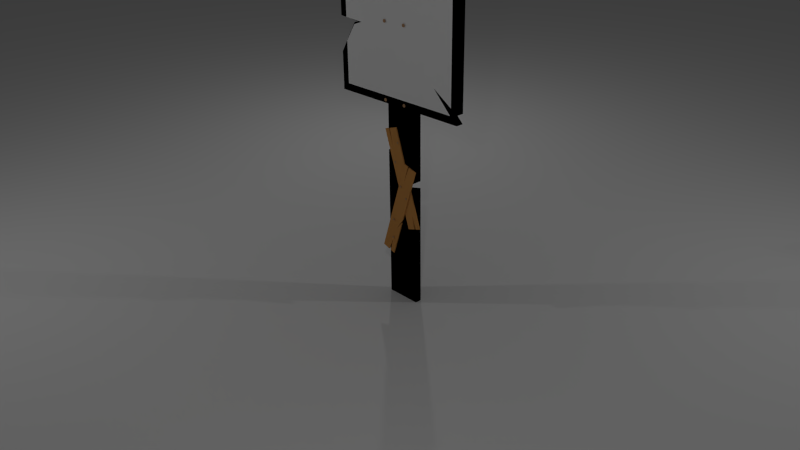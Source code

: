 # Source: Sign.blend  (saved by Blender 2.74.0; exported with 4.5.12 LTS)
import bpy
from mathutils import Matrix  # noqa: F401  (used for matrix-valued properties, if any)

bpy.ops.wm.read_factory_settings(use_empty=True)
scene = bpy.context.scene
scene.name = 'Scene'

# ---- collections
col_collection_1 = bpy.data.collections.new('Collection 1'); scene.collection.children.link(col_collection_1)
col_collection_2 = bpy.data.collections.new('Collection 2'); scene.collection.children.link(col_collection_2)

# ---- materials (node trees are filled in below, after node groups)
mat_polished_wood = bpy.data.materials.new('Polished wood')
mat_polished_wood.alpha_threshold = 0.0
mat_polished_wood.use_transparent_shadow = False
mat_polished_wood.preview_render_type = 'SHADERBALL'
mat_polished_wood.diffuse_color = (0.3695, 0.2226, 0.0128, 1.0)
mat_polished_wood.specular_color = (1.0, 0.6918, 0.1794)
mat_polished_wood.roughness = 0.5
mat_polished_wood.line_color = (0.0, 0.0, 0.0, 1.0)
mat_a_rowan_rust = bpy.data.materials.new('a_Rowan_rust')
mat_a_rowan_rust.alpha_threshold = 0.0
mat_a_rowan_rust.use_transparent_shadow = False
mat_a_rowan_rust.diffuse_color = (0.4293, 0.2523, 0.1356, 1.0)
mat_a_rowan_rust.roughness = 0.5
mat_a_rowan_rust.specular_intensity = 0.0
mat_a_rowan_rust.line_color = (0.0, 0.0, 0.0, 1.0)
mat_walnut = bpy.data.materials.new('walnut')
mat_walnut.alpha_threshold = 0.0
mat_walnut.use_transparent_shadow = False
mat_walnut.diffuse_color = (0.5895, 0.2737, 0.0782, 1.0)
mat_walnut.roughness = 0.5
mat_walnut.specular_intensity = 0.1939
mat_walnut.line_color = (0.0, 0.0, 0.0, 1.0)
mat_material_002 = bpy.data.materials.new('Material.002')
mat_material_002.alpha_threshold = 0.0
mat_material_002.use_transparent_shadow = False
mat_material_002.roughness = 0.5

# ---- material node trees
mat_polished_wood.use_nodes = True; mat_polished_wood.node_tree.nodes.clear()
_N = mat_polished_wood.node_tree.nodes; _L = mat_polished_wood.node_tree.links
n0 = _N.new('NodeUndefined'); n0.name = 'Polished wood'; n0.location = (5, 579)
n0.inputs[0].default_value = (0.3695, 0.2226, 0.0128, 1.0)
n0.inputs[1].default_value = (1.0, 0.6918, 0.1794, 1.0)
n0.inputs[2].default_value = 0.8
n0.inputs[3].default_value = (0.0, 0.0, 0.0)
n1 = _N.new('NodeUndefined'); n1.name = 'MatNode'; n1.location = (257, 579)
n1.inputs[1].default_value = (1.0, 0.9932, 0.4992, 1.0)
n1.inputs[2].default_value = 1.0
n1.inputs[3].default_value = (0.0, 0.0, 0.0)
n2 = _N.new('NodeUndefined'); n2.name = 'Output'; n2.location = (462, 525)
n2.inputs[1].default_value = 1.0
_L.new(n0.outputs[0], n1.inputs[0])
_L.new(n1.outputs[0], n2.inputs[0])

# ---- world
world_world = bpy.data.worlds.new('World'); scene.world = world_world
world_world.color = (0.05088, 0.05088, 0.05088)
world_world.use_sun_shadow = False
world_world.sun_shadow_jitter_overblur = 0.0
world_world.cycles.sampling_method = 'MANUAL'
world_world.cycles.sample_map_resolution = 256

# ---- cameras
cam_camera = bpy.data.cameras.new('Camera')
cam_camera.clip_end = 100.0
cam_camera.lens = 35.0
cam_camera.sensor_width = 32.0
cam_camera.sensor_height = 18.0
cam_camera.ortho_scale = 7.314
cam_camera.dof.focus_distance = 0.0
cam_camera.dof.aperture_fstop = 128.0

# ---- lights
light_lamp = bpy.data.lights.new('Lamp', 'POINT')
light_lamp.transmission_factor = 0.0
light_lamp.cutoff_distance = 30.0
light_lamp.energy = 100.0
light_lamp.shadow_buffer_clip_start = 1.001
light_lamp.shadow_soft_size = 0.1
light_lamp.shadow_maximum_resolution = 0.006
light_lamp.use_absolute_resolution = True
light_lamp.cycles.use_multiple_importance_sampling = False

# ---- meshes
me_cube_002 = bpy.data.meshes.new('Cube.002')
me_cube_002.from_pydata([(-1.0, 0.6155, -1.0), (-1.0, 0.6155, 1.0), (0.875, 0.6155, 0.7292), (0.375, 0.6155, 0.6458), (1.0, 0.6155, -1.0), (-1.0, 0.6155, 0.0), (1.0, 0.6155, 0.0), (0.0, 0.6155, 1.0), (0.0, 0.6155, -1.0), (0.0, 0.6155, 0.0), (-1.0, 0.6155, 0.5), (1.0, 0.6155, -0.5), (-0.5, 0.6155, 1.0), (0.5, 0.6155, -1.0), (-1.0, 0.6155, -0.5), (1.0, 0.6155, 0.5), (0.5, 0.6155, 1.0), (-0.5, 0.6155, -1.0), (0.0, 0.6155, -0.5), (0.0, 0.6155, 0.5), (0.5, 0.6155, 0.0), (-0.5, 0.6155, 0.0), (-0.5, 0.6155, 0.5), (0.5, 0.6155, 0.5), (0.5, 0.6155, -0.5), (-0.5, 0.6155, -0.5), (1.0, 0.6155, -0.75), (0.0, 0.6155, 0.75), (-0.75, 0.6155, 0.0), (0.5, 0.6155, 0.25), (0.75, 0.6155, 0.5), (0.25, 0.6155, 0.5), (0.5, 0.6155, -0.75), (0.75, 0.6155, -0.5), (-0.5, 0.6155, -0.25), (-0.75, 0.6155, -0.25), (-0.25, 0.6155, -0.25), (0.75, 0.6155, -0.25), (0.75, 0.6155, -0.75), (0.25, 0.6155, 0.75), (0.75, 0.6155, 0.25), (-0.25, 0.6155, 0.75), (-0.75, 0.6155, 0.25), (0.25, 0.6155, 0.25), (0.25, 0.6155, -0.75), (1.0, 0.6155, -0.875), (1.0, 0.6155, 0.625), (0.5, 0.6155, 0.625), (0.375, 0.6155, 0.5), (0.25, 0.6155, 0.625), (0.375, 0.6155, 0.375), (0.875, 0.6155, 0.625), (0.375, 0.6155, 0.625), (0.625, 0.6155, -0.625), (0.875, 0.6155, -0.625), (-0.625, 0.6155, -0.125), (0.125, 0.6155, 0.625), (0.625, 0.6155, 0.625), (-1.0, 0.6155, -0.04462), (-0.625, 0.6155, -0.07328), (-0.875, 0.6155, -0.05416), (-0.75, 0.6155, -0.09053), (0.75, 0.6155, -0.7083), (0.875, 0.6155, -0.7917)], [], [(25, 14, 0, 17), (50, 29, 23), (46, 51, 15), (49, 56, 31), (15, 30, 40), (31, 56, 19), (24, 20, 9, 18), (48, 23, 57), (52, 49, 31, 48), (39, 49, 3), (7, 12, 41), (49, 39, 56), (45, 26, 63), (10, 42, 22), (9, 19, 22, 21), (53, 33, 24), (36, 18, 9), (6, 15, 40), (32, 53, 24), (37, 20, 24), (38, 13, 4), (21, 36, 9), (36, 25, 18), (23, 29, 40, 30), (59, 21, 28), (35, 14, 25), (7, 27, 39), (21, 34, 36), (40, 29, 20), (41, 12, 22), (32, 24, 44), (43, 50, 31), (1, 10, 22, 12), (33, 37, 24), (30, 57, 23), (16, 7, 39), (15, 51, 30), (31, 19, 43), (5, 58, 60), (38, 32, 13), (9, 43, 19), (14, 35, 61), (18, 44, 24), (54, 11, 33), (55, 34, 21), (42, 28, 21), (60, 28, 5), (47, 52, 48), (54, 33, 53, 62), (38, 53, 32), (3, 2, 16), (19, 56, 27), (29, 50, 43), (28, 42, 5), (44, 8, 13), (41, 22, 19), (33, 11, 37), (29, 43, 20), (34, 55, 35), (55, 61, 35), (55, 59, 61), (28, 60, 59), (21, 59, 55), (42, 21, 22), (51, 57, 30), (36, 34, 25), (26, 11, 54), (23, 48, 50), (11, 6, 37), (62, 63, 54), (48, 31, 50), (27, 7, 41), (17, 8, 18, 25), (10, 5, 42), (19, 27, 41), (56, 39, 27), (32, 44, 13), (25, 34, 35), (8, 44, 18), (63, 26, 54), (20, 37, 6, 40), (3, 16, 39), (43, 9, 20)])
me_cube_002.materials.append(mat_polished_wood)
me_cube_002.use_remesh_preserve_volume = False
me_cube_002.use_remesh_preserve_attributes = False
me_cube_002.use_mirror_vertex_groups = False
me_cube_002.update()
me_cube_001 = bpy.data.meshes.new('Cube.001')
me_cube_001.from_pydata([(0.5163, 0.6105, -1.0), (0.5163, 0.6105, 3.054), (1.0, 0.6105, -1.0), (1.0, 0.6105, 3.054), (1.0, 0.6105, 0.9048), (1.0, 0.6105, 0.8103), (0.5163, 0.6105, 0.1133), (0.8616, 0.6105, 0.8227), (0.8616, 0.6105, 0.7754), (0.6218, 0.6105, 1.276), (0.5163, 0.6105, 1.227), (0.5163, 0.6105, 1.293), (0.7232, 0.6105, 0.7405), (1.0, 0.6105, 1.979), (0.7582, 0.6105, -1.0), (1.0, 0.6105, -0.09483), (0.7582, 0.6105, 3.054), (0.5163, 0.6105, 2.173), (0.7272, 0.6105, 1.259), (0.794, 0.6105, 1.141), (0.7231, 0.6105, 1.158), (0.6647, 0.6105, 1.22), (0.7606, 0.6105, 1.2), (0.7585, 0.6105, 1.15), (0.6939, 0.6105, 1.189), (0.5905, 0.6105, 1.223), (0.5163, 0.6105, 2.614), (0.6372, 0.6105, 3.054), (1.0, 0.6105, -0.5474), (0.8791, 0.6105, -1.0), (1.0, 0.6105, 1.442), (0.8791, 0.6105, 3.054), (0.9308, 0.6105, 0.8637), (0.5691, 0.6105, 1.284), (0.7408, 0.6105, 1.154), (0.5163, 0.6105, 0.67), (0.5163, 0.6105, 1.733), (0.9308, 0.6105, 0.7929), (0.7924, 0.6105, 0.7816), (0.7924, 0.6105, 0.758), (0.5163, 0.6105, -0.4433), (1.0, 0.6105, 2.517), (0.6372, 0.6105, -1.0), (1.0, 0.6105, 0.3578), (0.7773, 0.6105, 1.171), (0.6745, 0.6105, 1.267), (0.7439, 0.6105, 1.229), (0.7763, 0.6105, 1.145), (0.7085, 0.6105, 1.173), (0.6276, 0.6105, 1.221), (0.6793, 0.6105, 1.204), (0.5534, 0.6105, 1.225), (0.5163, 0.6105, 2.834), (0.5768, 0.6105, 3.054), (1.0, 0.6105, -0.7737), (0.9395, 0.6105, -1.0), (1.0, 0.6105, 1.173), (0.8186, 0.6105, 3.054), (0.8962, 0.6105, 0.8432), (0.5954, 0.6105, 1.28), (0.7497, 0.6105, 1.152), (0.5163, 0.6105, 0.9483), (0.5163, 0.6105, 1.953), (0.8962, 0.6105, 0.7842), (0.7578, 0.6105, 0.7611), (0.7578, 0.6105, 0.7493), (0.5163, 0.6105, -0.165), (1.0, 0.6105, 2.248), (0.6977, 0.6105, -1.0), (1.0, 0.6105, 0.1315), (0.769, 0.6105, 1.185), (0.7009, 0.6105, 1.263), (0.7356, 0.6105, 1.244), (0.7851, 0.6105, 1.143), (0.7158, 0.6105, 1.166), (0.6461, 0.6105, 1.22), (0.6866, 0.6105, 1.196), (0.572, 0.6105, 1.224), (0.5163, 0.6105, 2.394), (0.6977, 0.6105, 3.054), (1.0, 0.6105, -0.3211), (0.8186, 0.6105, -1.0), (1.0, 0.6105, 1.711), (0.9395, 0.6105, 3.054), (0.9654, 0.6105, 0.8843), (0.5427, 0.6105, 1.289), (0.7319, 0.6105, 1.156), (0.5163, 0.6105, 0.3916), (0.5163, 0.6105, 1.513), (0.9654, 0.6105, 0.8016), (0.827, 0.6105, 0.8021), (0.827, 0.6105, 0.7667), (0.5163, 0.6105, -0.7217), (1.0, 0.6105, 2.785), (0.5768, 0.6105, -1.0), (1.0, 0.6105, 0.5841), (0.7856, 0.6105, 1.156), (0.6481, 0.6105, 1.272), (0.7523, 0.6105, 1.215), (0.7674, 0.6105, 1.147), (0.7012, 0.6105, 1.181), (0.609, 0.6105, 1.222), (0.672, 0.6105, 1.212), (0.5349, 0.6105, 1.226)], [], [(1, 52, 26, 78, 17, 62, 36, 88, 11, 85, 33, 59, 9, 97, 45, 71, 18, 72, 46, 98, 22, 70, 44, 96, 19, 73, 47, 99, 23, 60, 34, 86, 20, 74, 48, 100, 24, 76, 50, 102, 21, 75, 49, 101, 25, 77, 51, 103, 10, 61, 35, 87, 6, 66, 40, 92, 0, 94, 42, 68, 14, 81, 29, 55, 2, 54, 28, 80, 15, 69, 43, 95, 5, 89, 37, 63, 8, 91, 39, 65, 12, 64, 38, 90, 7, 58, 32, 84, 4, 56, 30, 82, 13, 67, 41, 93, 3, 83, 31, 57, 16, 79, 27, 53)])
me_cube_001.materials.append(mat_polished_wood)
me_cube_001.use_remesh_preserve_volume = False
me_cube_001.use_remesh_preserve_attributes = False
me_cube_001.use_mirror_vertex_groups = False
me_cube_001.update()
me_plane = bpy.data.meshes.new('Plane')
me_plane.from_pydata([(-1.0, -1.0, 0.0), (1.0, -1.0, 0.0), (-1.0, 1.0, 0.0), (1.0, 1.0, 0.0)], [], [(0, 1, 3, 2)])
me_plane.use_remesh_preserve_volume = False
me_plane.use_remesh_preserve_attributes = False
me_plane.use_mirror_vertex_groups = False
me_plane.update()
me_cone_001 = bpy.data.meshes.new('Cone.001')
me_cone_001.from_pydata([(1.006e-07, 0.113, 0.08469), (0.02204, 0.1108, 0.08469), (0.04322, 0.1044, 0.08469), (0.06275, 0.09391, 0.08469), (0.07987, 0.07987, 0.08469), (0.09391, 0.06275, 0.08469), (0.1044, 0.04322, 0.08469), (0.1108, 0.02204, 0.08469), (0.113, 2.633e-07, 0.08469), (0.0, 0.0, 1.0), (0.1108, -0.02204, 0.08469), (0.1044, -0.04322, 0.08469), (0.09391, -0.06275, 0.08469), (0.07987, -0.07987, 0.08469), (0.06275, -0.09391, 0.08469), (0.04322, -0.1044, 0.08469), (0.02204, -0.1108, 0.08469), (6.377e-08, -0.113, 0.08469), (-0.02204, -0.1108, 0.08469), (-0.04322, -0.1044, 0.08469), (-0.06275, -0.09391, 0.08469), (-0.07987, -0.07987, 0.08469), (-0.09391, -0.06275, 0.08469), (-0.1044, -0.04322, 0.08469), (-0.1108, -0.02204, 0.08469), (-0.113, 3.638e-07, 0.08469), (-0.1108, 0.02204, 0.08469), (-0.1044, 0.04322, 0.08469), (-0.09391, 0.06275, 0.08469), (-0.07987, 0.07987, 0.08469), (-0.06275, 0.09392, 0.08469), (-0.04322, 0.1044, 0.08469), (-0.02204, 0.1108, 0.08469), (8.483e-08, 0.2634, -0.005169), (0.05139, 0.2583, -0.005169), (0.1008, 0.2434, -0.005169), (0.1463, 0.219, -0.005169), (0.1863, 0.1863, -0.005169), (0.219, 0.1463, -0.005169), (0.2434, 0.1008, -0.005169), (0.2583, 0.05139, -0.005169), (0.2634, 2.306e-07, -0.005169), (0.2583, -0.05139, -0.005169), (0.2434, -0.1008, -0.005169), (0.219, -0.1463, -0.005169), (0.1863, -0.1863, -0.005169), (0.1463, -0.219, -0.005169), (0.1008, -0.2434, -0.005169), (0.05139, -0.2583, -0.005169), (-9.955e-10, -0.2634, -0.005169), (-0.05139, -0.2583, -0.005169), (-0.1008, -0.2434, -0.005169), (-0.1463, -0.219, -0.005169), (-0.1863, -0.1863, -0.005169), (-0.219, -0.1463, -0.005169), (-0.2434, -0.1008, -0.005169), (-0.2583, -0.05139, -0.005169), (-0.2634, 4.65e-07, -0.005169), (-0.2583, 0.05139, -0.005169), (-0.2434, 0.1008, -0.005169), (-0.219, 0.1463, -0.005169), (-0.1863, 0.1863, -0.005169), (-0.1463, 0.219, -0.005169), (-0.1008, 0.2434, -0.005169), (-0.05139, 0.2583, -0.005169), (8.483e-08, 0.2634, -0.05849), (0.05139, 0.2583, -0.05849), (0.1008, 0.2434, -0.05849), (0.1463, 0.219, -0.05849), (0.1863, 0.1863, -0.05849), (0.219, 0.1463, -0.05849), (0.2434, 0.1008, -0.05849), (0.2583, 0.05139, -0.05849), (0.2634, 2.306e-07, -0.05849), (0.2583, -0.05139, -0.05849), (0.2434, -0.1008, -0.05849), (0.219, -0.1463, -0.05849), (0.1863, -0.1863, -0.05849), (0.1463, -0.219, -0.05849), (0.1008, -0.2434, -0.05849), (0.05139, -0.2583, -0.05849), (-9.955e-10, -0.2634, -0.05849), (-0.05139, -0.2583, -0.05849), (-0.1008, -0.2434, -0.05849), (-0.1463, -0.219, -0.05849), (-0.1863, -0.1863, -0.05849), (-0.219, -0.1463, -0.05849), (-0.2434, -0.1008, -0.05849), (-0.2583, -0.05139, -0.05849), (-0.2634, 4.65e-07, -0.05849), (-0.2583, 0.05139, -0.05849), (-0.2434, 0.1008, -0.05849), (-0.219, 0.1463, -0.05849), (-0.1863, 0.1863, -0.05849), (-0.1463, 0.219, -0.05849), (-0.1008, 0.2434, -0.05849), (-0.05139, 0.2583, -0.05849)], [], [(31, 9, 32), (0, 9, 1), (30, 9, 31), (29, 9, 30), (28, 9, 29), (27, 9, 28), (26, 9, 27), (25, 9, 26), (24, 9, 25), (23, 9, 24), (22, 9, 23), (21, 9, 22), (20, 9, 21), (19, 9, 20), (18, 9, 19), (17, 9, 18), (16, 9, 17), (15, 9, 16), (14, 9, 15), (13, 9, 14), (12, 9, 13), (11, 9, 12), (10, 9, 11), (8, 9, 10), (7, 9, 8), (6, 9, 7), (5, 9, 6), (4, 9, 5), (3, 9, 4), (2, 9, 3), (32, 9, 0), (1, 9, 2), (29, 30, 62, 61), (60, 61, 93, 92), (18, 19, 51, 50), (1, 2, 35, 34), (28, 29, 61, 60), (17, 18, 50, 49), (27, 28, 60, 59), (16, 17, 49, 48), (32, 0, 33, 64), (26, 27, 59, 58), (15, 16, 48, 47), (25, 26, 58, 57), (14, 15, 47, 46), (24, 25, 57, 56), (7, 8, 41, 40), (13, 14, 46, 45), (23, 24, 56, 55), (6, 7, 40, 39), (12, 13, 45, 44), (22, 23, 55, 54), (0, 1, 34, 33), (5, 6, 39, 38), (11, 12, 44, 43), (21, 22, 54, 53), (4, 5, 38, 37), (10, 11, 43, 42), (31, 32, 64, 63), (20, 21, 53, 52), (3, 4, 37, 36), (8, 10, 42, 41), (30, 31, 63, 62), (19, 20, 52, 51), (2, 3, 36, 35), (65, 66, 67, 68, 69, 70, 71, 72, 73, 74, 75, 76, 77, 78, 79, 80, 81, 82, 83, 84, 85, 86, 87, 88, 89, 90, 91, 92, 93, 94, 95, 96), (49, 50, 82, 81), (38, 39, 71, 70), (58, 59, 91, 90), (36, 37, 69, 68), (47, 48, 80, 79), (56, 57, 89, 88), (34, 35, 67, 66), (45, 46, 78, 77), (54, 55, 87, 86), (43, 44, 76, 75), (63, 64, 96, 95), (52, 53, 85, 84), (41, 42, 74, 73), (61, 62, 94, 93), (50, 51, 83, 82), (39, 40, 72, 71), (59, 60, 92, 91), (37, 38, 70, 69), (48, 49, 81, 80), (57, 58, 90, 89), (35, 36, 68, 67), (46, 47, 79, 78), (55, 56, 88, 87), (33, 34, 66, 65), (44, 45, 77, 76), (64, 33, 65, 96), (53, 54, 86, 85), (42, 43, 75, 74), (62, 63, 95, 94), (51, 52, 84, 83), (40, 41, 73, 72)])
me_cone_001.materials.append(mat_a_rowan_rust)
me_cone_001.use_remesh_preserve_volume = False
me_cone_001.use_remesh_preserve_attributes = False
me_cone_001.use_mirror_vertex_groups = False
me_cone_001.update()
me_plane_003 = bpy.data.meshes.new('Plane.003')
me_plane_003.from_pydata([(-1.0, -1.0, 0.0), (-0.7937, -1.0, 0.0), (-1.0, 0.3476, -4.925e-08), (-0.7937, 0.3476, -4.925e-08), (-0.9153, 0.3476, -4.925e-08), (-0.9344, 0.3476, -4.925e-08), (-0.8613, -1.0, 0.0), (-0.8914, -1.0, 0.0), (-0.9321, 0.09139, 0.0), (-0.8679, -0.8123, -4.441e-16), (-0.7937, -0.4709, -1.934e-08), (-0.7937, -0.43, -2.083e-08), (-0.8528, -0.6026, -3.904e-22)], [], [(0, 7, 9, 6, 1, 10, 12, 11, 3, 4, 8, 5, 2)])
me_plane_003.materials.append(mat_walnut)
me_plane_003.use_remesh_preserve_volume = False
me_plane_003.use_remesh_preserve_attributes = False
me_plane_003.use_mirror_vertex_groups = False
me_plane_003.update()
me_plane_002 = bpy.data.meshes.new('Plane.002')
me_plane_002.from_pydata([(-1.0, -1.0, 0.0), (-1.0, 1.0, 0.0), (0.9866, -1.0, 0.0), (1.0, -0.8966, 0.0), (-1.0, -0.3853, 0.0), (-1.0, -0.05902, 0.0), (0.6873, -0.6954, 0.0), (1.0, 0.6861, 0.0), (0.6873, 1.0, 0.0), (-0.6833, -0.07534, 0.0), (-0.8356, -0.1297, 0.0), (0.9374, 0.8112, 0.0), (0.2902, 0.6915, 0.0), (0.5404, 0.6807, 0.0), (0.4208, 0.561, 0.0), (0.6981, 0.6861, 0.0)], [], [(0, 2, 6, 3, 7, 15, 14, 13, 12, 11, 8, 1, 5, 9, 10, 4)])
_uv = me_plane_002.uv_layers.new(name='UVMap')
_uv.uv.foreach_set('vector', [0.0, 0.0, 0.9933, 0.0, 0.8436, 0.1523, 1.0, 0.0517, 1.0, 0.843, 0.8491, 0.843, 0.7104, 0.7805, 0.7702, 0.8403, 0.6451, 0.8458, 0.9687, 0.9056, 0.8436, 1.0, 0.0, 1.0, 0.0, 0.4705, 0.1583, 0.4623, 0.08219, 0.4351, 0.0, 0.3073])
_ca = me_plane_002.color_attributes.new('Col', 'BYTE_COLOR', 'CORNER')
_ca.data.foreach_set('color', [1.0, 1.0, 1.0, 1.0, 1.0, 1.0, 1.0, 1.0, 1.0, 1.0, 1.0, 1.0, 1.0, 1.0, 1.0, 1.0, 1.0, 1.0, 1.0, 1.0, 1.0, 1.0, 1.0, 1.0, 1.0, 1.0, 1.0, 1.0, 1.0, 1.0, 1.0, 1.0, 1.0, 1.0, 1.0, 1.0, 1.0, 1.0, 1.0, 1.0, 1.0, 1.0, 1.0, 1.0, 1.0, 1.0, 1.0, 1.0, 1.0, 1.0, 1.0, 1.0, 1.0, 1.0, 1.0, 1.0, 1.0, 1.0, 1.0, 1.0, 1.0, 1.0, 1.0, 1.0])
me_plane_002.materials.append(mat_material_002)
me_plane_002.use_remesh_preserve_volume = False
me_plane_002.use_remesh_preserve_attributes = False
me_plane_002.use_mirror_vertex_groups = False
me_plane_002.update()

# ---- objects
ob_lamp_003 = bpy.data.objects.new('Lamp.003', light_lamp)
ob_lamp_002 = bpy.data.objects.new('Lamp.002', light_lamp)
ob_lamp_001 = bpy.data.objects.new('Lamp.001', light_lamp)
ob_cube_001 = bpy.data.objects.new('Cube.001', me_cube_002)
ob_cube = bpy.data.objects.new('Cube', me_cube_001)
ob_lamp = bpy.data.objects.new('Lamp', light_lamp)
ob_camera = bpy.data.objects.new('Camera', cam_camera)
ob_plane_003 = bpy.data.objects.new('Plane.003', me_plane)
ob_cone_009 = bpy.data.objects.new('Cone.009', me_cone_001)
ob_cone_008 = bpy.data.objects.new('Cone.008', me_cone_001)
ob_cone_007 = bpy.data.objects.new('Cone.007', me_cone_001)
ob_cone_006 = bpy.data.objects.new('Cone.006', me_cone_001)
ob_cone_005 = bpy.data.objects.new('Cone.005', me_cone_001)
ob_cone_004 = bpy.data.objects.new('Cone.004', me_cone_001)
ob_cone_003 = bpy.data.objects.new('Cone.003', me_cone_001)
ob_cone_002 = bpy.data.objects.new('Cone.002', me_cone_001)
ob_cone_001 = bpy.data.objects.new('Cone.001', me_cone_001)
ob_cone = bpy.data.objects.new('Cone', me_cone_001)
ob_plane_002 = bpy.data.objects.new('Plane.002', me_plane_003)
ob_plane_001 = bpy.data.objects.new('Plane.001', me_plane_003)
ob_plane = bpy.data.objects.new('Plane', me_plane_002)

# ---- transforms, parenting, visibility, modifiers, constraints
ob_lamp_003.location = (4.713, 4.863, 4.415)
ob_lamp_003.rotation_euler = (0.6503, 0.05522, 1.866)
ob_lamp_003.lock_rotations_4d = False
ob_lamp_003.empty_display_type = 'ARROWS'
ob_lamp_003.color = (0.0, 0.0, 0.0, 0.0)
ob_lamp_003.lineart.crease_threshold = 0.0
ob_lamp_002.location = (-4.608, 4.863, 4.415)
ob_lamp_002.rotation_euler = (0.6503, 0.05522, 1.866)
ob_lamp_002.lock_rotations_4d = False
ob_lamp_002.empty_display_type = 'ARROWS'
ob_lamp_002.color = (0.0, 0.0, 0.0, 0.0)
ob_lamp_002.lineart.crease_threshold = 0.0
ob_lamp_001.location = (-4.608, -4.143, 4.415)
ob_lamp_001.rotation_euler = (0.6503, 0.05522, 1.866)
ob_lamp_001.lock_rotations_4d = False
ob_lamp_001.empty_display_type = 'ARROWS'
ob_lamp_001.color = (0.0, 0.0, 0.0, 0.0)
ob_lamp_001.lineart.crease_threshold = 0.0
ob_cube_001.location = (-0.009248, -0.1629, 2.875)
ob_cube_001.lineart.crease_threshold = 0.0
_m = ob_cube_001.modifiers.new('Solidify', 'SOLIDIFY')
_m.thickness = 0.101
_m.nonmanifold_thickness_mode = 'FIXED'
_m.nonmanifold_merge_threshold = 0.0003
ob_cube.location = (-0.7648, -0.08512, 0.0)
ob_cube.lineart.crease_threshold = 0.0
_m = ob_cube.modifiers.new('Solidify', 'SOLIDIFY')
_m.thickness = 0.088
_m.nonmanifold_thickness_mode = 'FIXED'
_m.nonmanifold_merge_threshold = 0.0003
ob_lamp.location = (4.713, -4.143, 4.415)
ob_lamp.rotation_euler = (0.6503, 0.05522, 1.866)
ob_lamp.lock_rotations_4d = False
ob_lamp.empty_display_type = 'ARROWS'
ob_lamp.color = (0.0, 0.0, 0.0, 0.0)
ob_lamp.lineart.crease_threshold = 0.0
ob_camera.location = (7.481, -6.508, 5.344)
ob_camera.rotation_euler = (1.109, 0.01082, 0.8149)
ob_camera.lock_rotations_4d = False
ob_camera.empty_display_type = 'ARROWS'
ob_camera.color = (0.0, 0.0, 0.0, 0.0)
ob_camera.display_type = 'WIRE'
ob_camera.lineart.crease_threshold = 0.0
ob_plane_003.location = (-0.1275, 0.4485, -0.8495)
ob_plane_003.scale = (102.9, 102.9, 102.9)
ob_plane_003.lineart.crease_threshold = 0.0
ob_cone_009.location = (-0.2002, 0.4409, 2.894)
ob_cone_009.rotation_euler = (-1.571, -0.0, 0.0)
ob_cone_009.scale = (0.08286, 0.08286, 0.08286)
ob_cone_009.lineart.crease_threshold = 0.0
ob_cone_008.location = (0.1284, 0.4409, 2.894)
ob_cone_008.rotation_euler = (-1.571, -0.0, 0.0)
ob_cone_008.scale = (0.08286, 0.08286, 0.08286)
ob_cone_008.lineart.crease_threshold = 0.0
ob_cone_007.location = (0.1284, 0.4409, 1.92)
ob_cone_007.rotation_euler = (-1.571, -0.0, 0.0)
ob_cone_007.scale = (0.08286, 0.08286, 0.08286)
ob_cone_007.lineart.crease_threshold = 0.0
ob_cone_006.location = (-0.2002, 0.4409, 1.92)
ob_cone_006.rotation_euler = (-1.571, -0.0, 0.0)
ob_cone_006.scale = (0.08286, 0.08286, 0.08286)
ob_cone_006.lineart.crease_threshold = 0.0
ob_cone_005.location = (-0.06629, 0.5064, 1.368)
ob_cone_005.rotation_euler = (-1.571, -0.0, 0.0)
ob_cone_005.scale = (0.05538, 0.05538, 0.05538)
ob_cone_005.lineart.crease_threshold = 0.0
ob_cone_004.location = (-0.1161, 0.5064, 1.094)
ob_cone_004.rotation_euler = (-1.571, -0.0, 0.0)
ob_cone_004.scale = (0.05538, 0.05538, 0.05538)
ob_cone_004.lineart.crease_threshold = 0.0
ob_cone_003.location = (-0.1354, 0.4859, 0.2829)
ob_cone_003.rotation_euler = (-1.571, -0.0, 0.0)
ob_cone_003.scale = (0.05538, 0.05538, 0.05538)
ob_cone_003.lineart.crease_threshold = 0.0
ob_cone_002.location = (-0.1476, 0.4834, 0.0172)
ob_cone_002.rotation_euler = (-1.571, -0.0, 0.0)
ob_cone_002.scale = (0.05538, 0.05538, 0.05538)
ob_cone_002.lineart.crease_threshold = 0.0
ob_cone_001.location = (0.09329, 0.4917, 0.6509)
ob_cone_001.rotation_euler = (-1.571, -0.0, 0.0)
ob_cone_001.scale = (0.05538, 0.05538, 0.05538)
ob_cone_001.lineart.crease_threshold = 0.0
ob_cone.location = (-0.002745, 0.4879, 0.7954)
ob_cone.rotation_euler = (-1.571, -0.0, 0.0)
ob_cone.scale = (0.05538, 0.05538, 0.05538)
ob_cone.lineart.crease_threshold = 0.0
ob_plane_002.location = (0.9117, 0.4931, 0.4853)
ob_plane_002.rotation_euler = (1.571, 0.3113, 0.0)
ob_plane_002.lineart.crease_threshold = 0.0
_m = ob_plane_002.modifiers.new('Solidify', 'SOLIDIFY')
_m.thickness = 0.015
_m.nonmanifold_thickness_mode = 'FIXED'
_m.nonmanifold_merge_threshold = 0.0003
ob_plane_001.location = (0.7662, 0.5087, 1.479)
ob_plane_001.rotation_euler = (1.571, -0.3113, 0.0)
ob_plane_001.lineart.crease_threshold = 0.0
_m = ob_plane_001.modifiers.new('Solidify', 'SOLIDIFY')
_m.thickness = 0.015
_m.nonmanifold_thickness_mode = 'FIXED'
_m.nonmanifold_merge_threshold = 0.0003
ob_plane.location = (-0.004486, 0.4485, 2.878)
ob_plane.rotation_euler = (1.571, -0.0, 0.0)
ob_plane.scale = (0.9041, 0.9041, 0.9041)
ob_plane.lineart.crease_threshold = 0.0

# ---- collection membership
col_collection_1.objects.link(ob_lamp_003)
col_collection_1.objects.link(ob_lamp_002)
col_collection_1.objects.link(ob_lamp_001)
col_collection_1.objects.link(ob_cube_001)
col_collection_1.objects.link(ob_cube)
col_collection_1.objects.link(ob_lamp)
col_collection_1.objects.link(ob_camera)
col_collection_2.objects.link(ob_plane_003)
col_collection_2.objects.link(ob_cone_009)
col_collection_2.objects.link(ob_cone_008)
col_collection_2.objects.link(ob_cone_007)
col_collection_2.objects.link(ob_cone_006)
col_collection_2.objects.link(ob_cone_005)
col_collection_2.objects.link(ob_cone_004)
col_collection_2.objects.link(ob_cone_003)
col_collection_2.objects.link(ob_cone_002)
col_collection_2.objects.link(ob_cone_001)
col_collection_2.objects.link(ob_cone)
col_collection_2.objects.link(ob_plane_002)
col_collection_2.objects.link(ob_plane_001)
col_collection_2.objects.link(ob_plane)

# ---- scene / render settings (as saved in the file)
scene.camera = ob_camera
scene.frame_start = 1; scene.frame_end = 250; scene.frame_set(50)
scene.render.engine = 'BLENDER_EEVEE_NEXT'
scene.render.resolution_percentage = 50
scene.render.dither_intensity = 0.0
scene.cycles.use_denoising = False
scene.cycles.samples = 10
scene.cycles.sampling_pattern = 'TABULATED_SOBOL'
scene.cycles.light_sampling_threshold = 0.0
scene.cycles.use_adaptive_sampling = False
scene.cycles.use_light_tree = False
scene.cycles.blur_glossy = 0.0
scene.cycles.pixel_filter_type = 'GAUSSIAN'
scene.cycles.sample_clamp_indirect = 0.0
scene.view_settings.view_transform = 'Standard'
bpy.context.view_layer.update()
